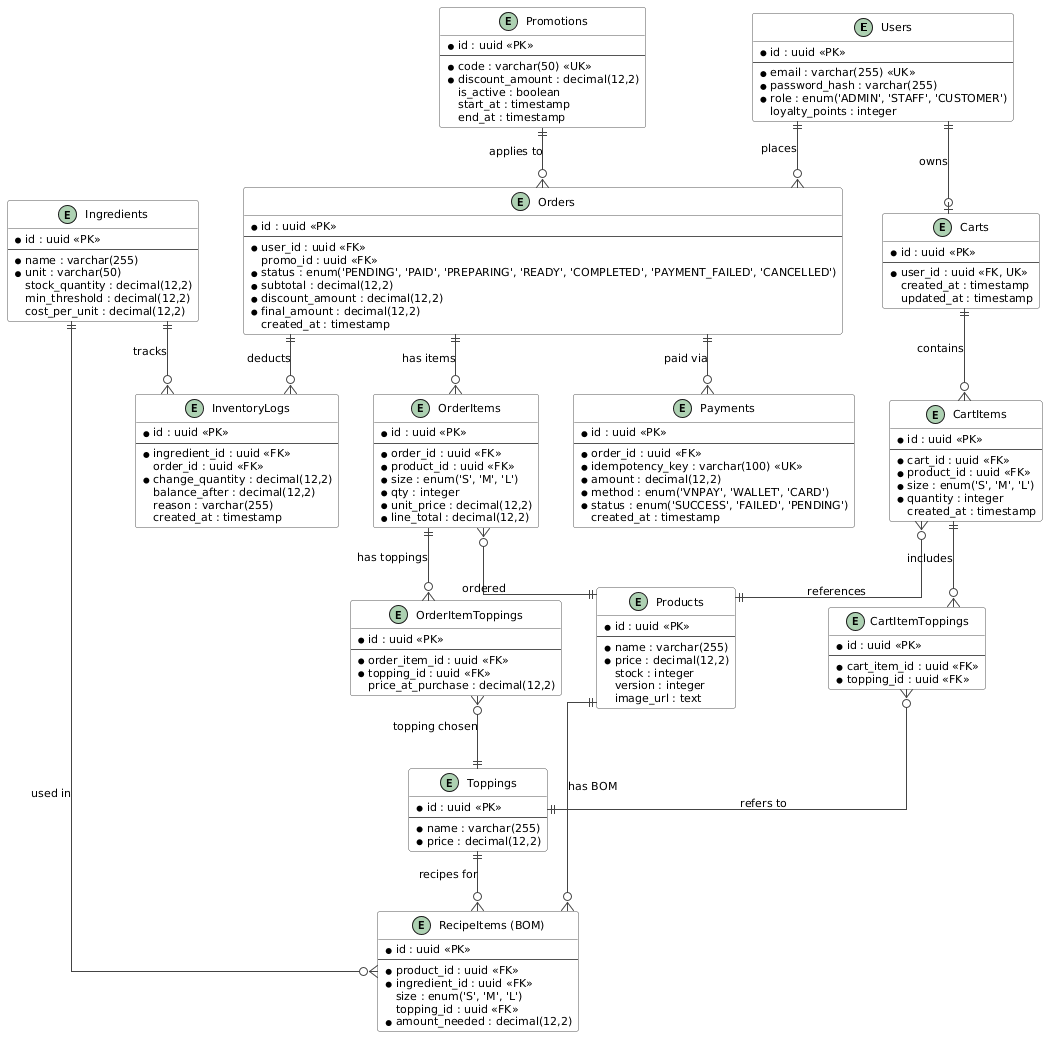

The diagram above was rendered by PlantUML. Its source (embedded in the PNG):
@startuml
skinparam linetype ortho
skinparam roundcorner 5
skinparam defaultFontName Arial
skinparam defaultFontSize 11
skinparam class {
  BackgroundColor White
  ArrowColor #444444
  BorderColor #555555
}

entity "Users" as Users {
  * id : uuid <<PK>>
  --
  * email : varchar(255) <<UK>>
  * password_hash : varchar(255)
  * role : enum('ADMIN', 'STAFF', 'CUSTOMER')
  loyalty_points : integer
}

entity "Products" as Products {
  * id : uuid <<PK>>
  --
  * name : varchar(255)
  * price : decimal(12,2)
  stock : integer
  version : integer
  image_url : text
}

entity "Toppings" as Toppings {
  * id : uuid <<PK>>
  --
  * name : varchar(255)
  * price : decimal(12,2)
}

entity "Ingredients" as Ingredients {
  * id : uuid <<PK>>
  --
  * name : varchar(255)
  * unit : varchar(50)
  stock_quantity : decimal(12,2)
  min_threshold : decimal(12,2)
  cost_per_unit : decimal(12,2)
}

entity "RecipeItems (BOM)" as RecipeItems {
  * id : uuid <<PK>>
  --
  * product_id : uuid <<FK>>
  * ingredient_id : uuid <<FK>>
  size : enum('S', 'M', 'L')
  topping_id : uuid <<FK>>
  * amount_needed : decimal(12,2)
}

entity "InventoryLogs" as InventoryLogs {
  * id : uuid <<PK>>
  --
  * ingredient_id : uuid <<FK>>
  order_id : uuid <<FK>>
  * change_quantity : decimal(12,2)
  balance_after : decimal(12,2)
  reason : varchar(255)
  created_at : timestamp
}

entity "Carts" as Carts {
  * id : uuid <<PK>>
  --
  * user_id : uuid <<FK, UK>>
  created_at : timestamp
  updated_at : timestamp
}

entity "CartItems" as CartItems {
  * id : uuid <<PK>>
  --
  * cart_id : uuid <<FK>>
  * product_id : uuid <<FK>>
  * size : enum('S', 'M', 'L')
  * quantity : integer
  created_at : timestamp
}

entity "CartItemToppings" as CartItemToppings {
  * id : uuid <<PK>>
  --
  * cart_item_id : uuid <<FK>>
  * topping_id : uuid <<FK>>
}

entity "Promotions" as Promotions {
  * id : uuid <<PK>>
  --
  * code : varchar(50) <<UK>>
  * discount_amount : decimal(12,2)
  is_active : boolean
  start_at : timestamp
  end_at : timestamp
}

entity "Orders" as Orders {
  * id : uuid <<PK>>
  --
  * user_id : uuid <<FK>>
  promo_id : uuid <<FK>>
  * status : enum('PENDING', 'PAID', 'PREPARING', 'READY', 'COMPLETED', 'PAYMENT_FAILED', 'CANCELLED')
  * subtotal : decimal(12,2)
  * discount_amount : decimal(12,2)
  * final_amount : decimal(12,2)
  created_at : timestamp
}

entity "OrderItems" as OrderItems {
  * id : uuid <<PK>>
  --
  * order_id : uuid <<FK>>
  * product_id : uuid <<FK>>
  * size : enum('S', 'M', 'L')
  * qty : integer
  * unit_price : decimal(12,2)
  * line_total : decimal(12,2)
}

entity "OrderItemToppings" as OrderItemToppings {
  * id : uuid <<PK>>
  --
  * order_item_id : uuid <<FK>>
  * topping_id : uuid <<FK>>
  price_at_purchase : decimal(12,2)
}

entity "Payments" as Payments {
  * id : uuid <<PK>>
  --
  * order_id : uuid <<FK>>
  * idempotency_key : varchar(100) <<UK>>
  * amount : decimal(12,2)
  * method : enum('VNPAY', 'WALLET', 'CARD')
  * status : enum('SUCCESS', 'FAILED', 'PENDING')
  created_at : timestamp
}

' Relationships
Users ||--o{ Orders : "places"
Users ||--o| Carts : "owns"

Carts ||--o{ CartItems : "contains"
CartItems }o--|| Products : "references"
CartItems ||--o{ CartItemToppings : "includes"
CartItemToppings }o--|| Toppings : "refers to"

Products ||--o{ RecipeItems : "has BOM"
Ingredients ||--o{ RecipeItems : "used in"
Ingredients ||--o{ InventoryLogs : "tracks"
Toppings ||--o{ RecipeItems : "recipes for"

Promotions ||--o{ Orders : "applies to"
Orders ||--o{ OrderItems : "has items"
Orders ||--o{ Payments : "paid via"
Orders ||--o{ InventoryLogs : "deducts"

OrderItems }o--|| Products : "ordered"
OrderItems ||--o{ OrderItemToppings : "has toppings"
OrderItemToppings }o--|| Toppings : "topping chosen"
@enduml